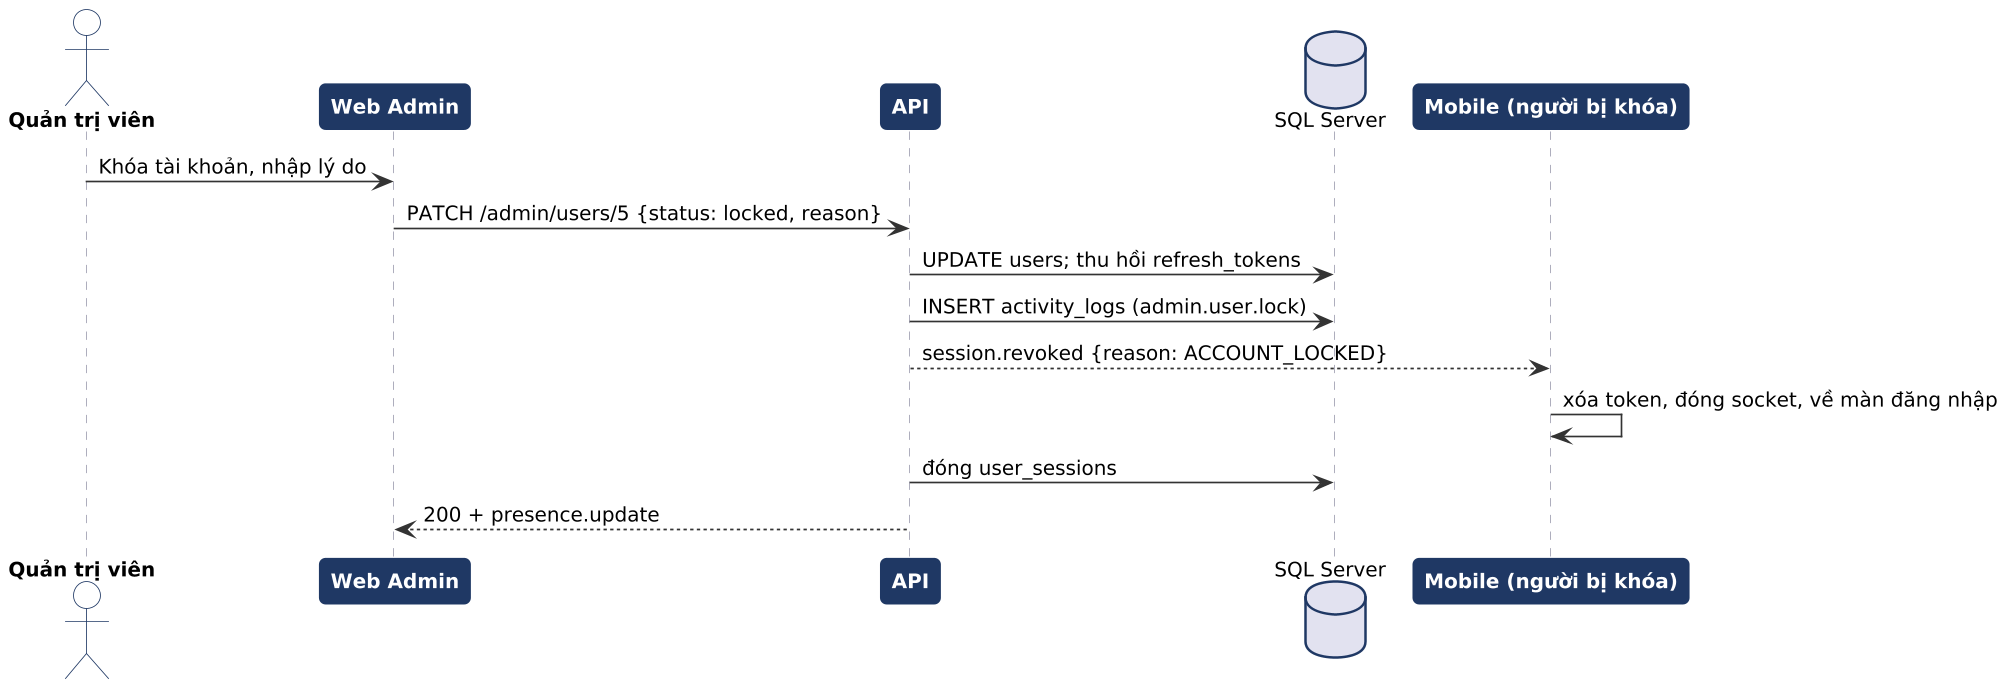

The diagram above was rendered by PlantUML. Its source (embedded in the PNG):
@startuml
!include skin.iuml
actor "Quản trị viên" as A
participant "Web Admin" as WA
participant "API" as API
database "SQL Server" as DB
participant "Mobile (người bị khóa)" as M
A -> WA : Khóa tài khoản, nhập lý do
WA -> API : PATCH /admin/users/5 {status: locked, reason}
API -> DB : UPDATE users; thu hồi refresh_tokens
API -> DB : INSERT activity_logs (admin.user.lock)
API --> M : session.revoked {reason: ACCOUNT_LOCKED}
M -> M : xóa token, đóng socket, về màn đăng nhập
API -> DB : đóng user_sessions
API --> WA : 200 + presence.update
@enduml